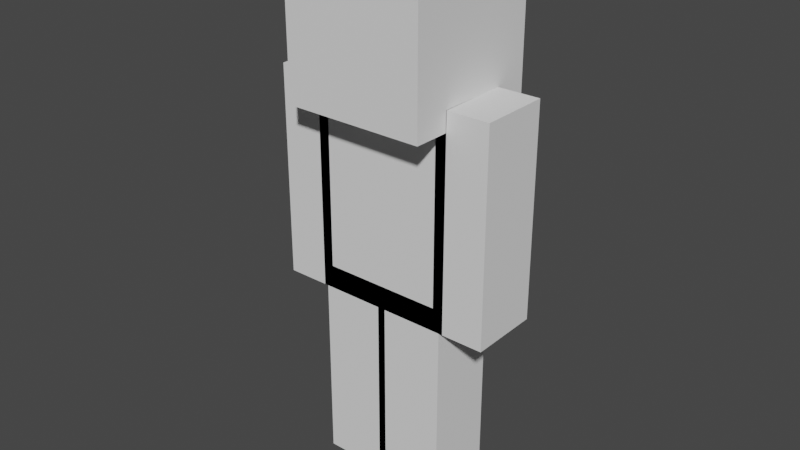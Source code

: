 # Source: player_model.blend  (saved by Blender 2.90.8; exported with 4.5.12 LTS)
import bpy
from mathutils import Matrix  # noqa: F401  (used for matrix-valued properties, if any)

bpy.ops.wm.read_factory_settings(use_empty=True)
scene = bpy.context.scene
scene.name = 'Scene'

# ---- collections
col_collection = bpy.data.collections.new('Collection'); scene.collection.children.link(col_collection)

# ---- materials (node trees are filled in below, after node groups)
mat_mi_valorie = bpy.data.materials.new('MI_Valorie')
mat_mi_valorie.use_transparent_shadow = False

# ---- material node trees

# ---- world
world_world = bpy.data.worlds.new('World'); scene.world = world_world
world_world.use_nodes = True; world_world.node_tree.nodes.clear()
_N = world_world.node_tree.nodes; _L = world_world.node_tree.links
n0 = _N.new('ShaderNodeOutputWorld'); n0.name = 'World Output'; n0.location = (300, 300)
n1 = _N.new('ShaderNodeBackground'); n1.name = 'Background'; n1.location = (10, 300)
n1.inputs[0].default_value = (0.05088, 0.05088, 0.05088, 1.0)
_L.new(n1.outputs[0], n0.inputs[0])
n0.is_active_output = True
world_world.color = (0.05088, 0.05088, 0.05088)
world_world.use_sun_shadow = False
world_world.sun_shadow_jitter_overblur = 0.0

# ---- meshes
me_sk_player_master_md = bpy.data.meshes.new('SK_Player_Master.md')
me_sk_player_master_md.from_pydata([(24.67, -25.0, 200.0), (-25.33, -24.72, 200.0), (-25.25, -25.0, 150.0), (24.67, -25.0, 200.0), (-25.25, -25.0, 150.0), (24.75, -25.0, 150.0), (24.67, -25.0, 200.0), (-24.82, 25.0, 200.0), (-25.33, -24.72, 200.0), (25.18, 25.0, 200.0), (-25.0, -12.5, 75.0), (-25.0, -12.5, 7.593e-16), (-0.002561, -12.5, 75.0), (-0.002561, -12.5, 7.593e-16), (-0.002561, 12.5, 75.0), (-25.0, 12.5, 75.0), (-25.0, -12.5, 75.0), (-0.002561, -12.5, 75.0), (-25.0, 12.5, -7.715e-16), (-25.0, 12.5, 75.0), (-0.002561, 12.5, -7.715e-16), (-0.002561, 12.5, 75.0), (-0.002561, 12.5, -7.715e-16), (-0.002561, -12.5, 7.593e-16), (-25.0, 12.5, -7.715e-16), (-25.0, -12.5, 7.593e-16), (-0.002561, 12.5, 75.0), (-0.002561, -12.5, 7.593e-16), (-0.002561, 12.5, -7.715e-16), (-0.002561, -12.5, 75.0), (-25.0, -12.5, 7.593e-16), (-25.0, 12.5, 75.0), (-25.0, 12.5, -7.715e-16), (-25.0, -12.5, 75.0), (-26.56, -14.06, 79.69), (-26.56, -14.06, -4.688), (1.56, -14.06, 79.69), (1.56, -14.06, -4.688), (1.56, 14.06, 79.69), (-26.56, 14.06, 79.69), (-26.56, -14.06, 79.69), (1.56, -14.06, 79.69), (-26.56, 14.06, -4.688), (-26.56, 14.06, 79.69), (1.56, 14.06, -4.688), (1.56, 14.06, 79.69), (1.56, 14.06, -4.688), (1.56, -14.06, -4.688), (-26.56, 14.06, -4.688), (-26.56, -14.06, -4.688), (1.56, 14.06, 79.69), (1.56, -14.06, -4.688), (1.56, 14.06, -4.688), (1.56, -14.06, 79.69), (-26.56, -14.06, -4.688), (-26.56, 14.06, 79.69), (-26.56, 14.06, -4.688), (-26.56, -14.06, 79.69), (0.002561, -12.5, 75.0), (25.0, -12.5, 7.593e-16), (25.0, -12.5, 75.0), (0.002561, -12.5, 7.593e-16), (0.002561, -12.5, 75.0), (25.0, -12.5, 75.0), (0.002561, 12.5, 75.0), (25.0, 12.5, 75.0), (0.002561, 12.5, -7.715e-16), (25.0, 12.5, 75.0), (25.0, 12.5, -7.715e-16), (0.002561, 12.5, 75.0), (0.002561, -12.5, 7.593e-16), (25.0, 12.5, -7.715e-16), (25.0, -12.5, 7.593e-16), (0.002561, 12.5, -7.715e-16), (0.002561, -12.5, 7.593e-16), (0.002561, -12.5, 75.0), (0.002561, 12.5, 75.0), (0.002561, 12.5, -7.715e-16), (25.0, -12.5, 75.0), (25.0, -12.5, 7.593e-16), (25.0, 12.5, -7.715e-16), (25.0, 12.5, 75.0), (-1.56, -14.06, 79.69), (26.56, -14.06, -4.688), (26.56, -14.06, 79.69), (-1.56, -14.06, -4.688), (-1.56, -14.06, 79.69), (26.56, -14.06, 79.69), (-1.56, 14.06, 79.69), (26.56, 14.06, 79.69), (-1.56, 14.06, -4.688), (26.56, 14.06, 79.69), (26.56, 14.06, -4.688), (-1.56, 14.06, 79.69), (-1.56, -14.06, -4.688), (26.56, 14.06, -4.688), (26.56, -14.06, -4.688), (-1.56, 14.06, -4.688), (-1.56, -14.06, -4.688), (-1.56, -14.06, 79.69), (-1.56, 14.06, 79.69), (-1.56, 14.06, -4.688), (26.56, -14.06, 79.69), (26.56, -14.06, -4.688), (26.56, 14.06, -4.688), (26.56, 14.06, 79.69), (25.0, -12.5, 150.0), (43.75, -12.5, 75.0), (43.75, -12.5, 150.0), (25.0, -12.5, 75.0), (25.0, -12.5, 150.0), (43.75, -12.5, 150.0), (25.0, 12.5, 150.0), (43.75, 12.5, 150.0), (25.0, 12.5, 75.0), (43.75, 12.5, 150.0), (43.75, 12.5, 75.0), (25.0, 12.5, 150.0), (25.0, -12.5, 75.0), (43.75, 12.5, 75.0), (43.75, -12.5, 75.0), (25.0, 12.5, 75.0), (25.0, -12.5, 75.0), (25.0, -12.5, 150.0), (25.0, 12.5, 150.0), (25.0, 12.5, 75.0), (43.75, -12.5, 150.0), (43.75, -12.5, 75.0), (43.75, 12.5, 75.0), (43.75, 12.5, 150.0), (23.83, -14.06, 154.7), (44.92, -14.06, 70.31), (44.92, -14.06, 154.7), (23.83, -14.06, 70.31), (23.83, -14.06, 154.7), (44.92, -14.06, 154.7), (23.83, 14.06, 154.7), (44.92, 14.06, 154.7), (23.83, 14.06, 70.31), (44.92, 14.06, 154.7), (44.92, 14.06, 70.31), (23.83, 14.06, 154.7), (23.83, -14.06, 70.31), (44.92, 14.06, 70.31), (44.92, -14.06, 70.31), (23.83, 14.06, 70.31), (23.83, -14.06, 70.31), (23.83, -14.06, 154.7), (23.83, 14.06, 154.7), (23.83, 14.06, 70.31), (44.92, -14.06, 154.7), (44.92, -14.06, 70.31), (44.92, 14.06, 70.31), (44.92, 14.06, 154.7), (-43.75, -12.5, 150.0), (-43.75, -12.5, 75.0), (-25.0, -12.5, 150.0), (-25.0, -12.5, 75.0), (-25.0, 12.5, 150.0), (-43.75, 12.5, 150.0), (-43.75, -12.5, 150.0), (-25.0, -12.5, 150.0), (-43.75, 12.5, 75.0), (-43.75, 12.5, 150.0), (-25.0, 12.5, 75.0), (-25.0, 12.5, 150.0), (-25.0, 12.5, 75.0), (-25.0, -12.5, 75.0), (-43.75, 12.5, 75.0), (-43.75, -12.5, 75.0), (-25.0, 12.5, 150.0), (-25.0, -12.5, 75.0), (-25.0, 12.5, 75.0), (-25.0, -12.5, 150.0), (-43.75, -12.5, 75.0), (-43.75, -12.5, 150.0), (-43.75, 12.5, 75.0), (-43.75, 12.5, 150.0), (-44.92, -14.06, 154.7), (-44.92, -14.06, 70.31), (-23.83, -14.06, 154.7), (-23.83, -14.06, 70.31), (-23.83, 14.06, 154.7), (-44.92, 14.06, 154.7), (-44.92, -14.06, 154.7), (-23.83, -14.06, 154.7), (-44.92, 14.06, 70.31), (-44.92, 14.06, 154.7), (-23.83, 14.06, 70.31), (-23.83, 14.06, 154.7), (-23.83, 14.06, 70.31), (-23.83, -14.06, 70.31), (-44.92, 14.06, 70.31), (-44.92, -14.06, 70.31), (-23.83, 14.06, 154.7), (-23.83, -14.06, 70.31), (-23.83, 14.06, 70.31), (-23.83, -14.06, 154.7), (-44.92, -14.06, 70.31), (-44.92, -14.06, 154.7), (-44.92, 14.06, 70.31), (-44.92, 14.06, 154.7), (-24.74, 25.0, 150.0), (25.18, 25.0, 200.0), (25.26, 25.0, 150.0), (-24.82, 25.0, 200.0), (24.75, -25.0, 150.0), (-25.25, -25.0, 150.0), (-24.74, 25.0, 150.0), (25.26, 25.0, 150.0), (24.67, -25.0, 200.0), (24.75, -25.0, 150.0), (25.18, 25.0, 200.0), (25.26, 25.0, 150.0), (-25.33, -24.72, 200.0), (-24.74, 25.0, 150.0), (-25.25, -25.0, 150.0), (-24.82, 25.0, 200.0), (-28.49, -27.81, 203.1), (27.85, -28.41, 146.9), (27.76, -28.39, 203.2), (-28.4, -27.84, 146.8), (27.76, -28.39, 203.2), (-27.92, 28.43, 203.1), (-28.49, -27.81, 203.1), (28.33, 27.86, 203.2), (28.42, 27.83, 146.9), (-27.83, 28.41, 146.8), (-27.92, 28.43, 203.1), (28.33, 27.86, 203.2), (27.85, -28.41, 146.9), (-28.4, -27.84, 146.8), (-27.83, 28.41, 146.8), (28.42, 27.83, 146.9), (27.76, -28.39, 203.2), (28.42, 27.83, 146.9), (28.33, 27.86, 203.2), (27.85, -28.41, 146.9), (-28.49, -27.81, 203.1), (-27.83, 28.41, 146.8), (-28.4, -27.84, 146.8), (-27.92, 28.43, 203.1), (6.25, -25.23, 162.0), (-6.25, -25.23, 162.0), (-6.25, -25.23, 155.8), (6.25, -25.23, 155.8), (12.38, -25.48, 175.0), (6.125, -25.48, 175.0), (6.125, -25.48, 168.8), (12.38, -25.48, 168.8), (18.75, -25.12, 175.0), (6.25, -25.12, 175.0), (6.25, -25.12, 168.8), (18.75, -25.12, 168.8), (-6.125, -25.48, 175.0), (-12.38, -25.48, 175.0), (-12.38, -25.48, 168.8), (-6.125, -25.48, 168.8), (-6.25, -25.12, 175.0), (-18.75, -25.12, 175.0), (-18.75, -25.12, 168.8), (-6.25, -25.12, 168.8), (25.03, -12.5, 150.0), (-25.03, -12.5, 150.0), (-24.97, -12.5, 75.0), (24.97, -12.5, 75.0), (-25.03, -12.5, 150.0), (25.03, -12.5, 150.0), (25.03, 12.5, 150.0), (-25.03, 12.5, 150.0), (24.97, 12.5, 75.0), (-24.97, 12.5, 75.0), (-25.03, 12.5, 150.0), (25.03, 12.5, 150.0), (24.97, -12.5, 75.0), (-24.97, -12.5, 75.0), (-24.97, 12.5, 75.0), (24.97, 12.5, 75.0), (24.97, 12.5, 75.0), (25.03, 12.5, 150.0), (24.97, -12.5, 75.0), (25.03, -12.5, 150.0), (-25.03, -12.5, 150.0), (-24.97, 12.5, 75.0), (-24.97, -12.5, 75.0), (-25.03, 12.5, 150.0), (28.16, -14.06, 154.7), (-28.16, -14.06, 154.7), (-28.09, -14.06, 70.31), (28.09, -14.06, 70.31), (-28.16, -14.06, 154.7), (28.16, -14.06, 154.7), (28.16, 14.06, 154.7), (-28.16, 14.06, 154.7), (28.09, 14.06, 70.31), (-28.09, 14.06, 70.31), (-28.16, 14.06, 154.7), (28.16, 14.06, 154.7), (28.09, -14.06, 70.31), (-28.09, -14.06, 70.31), (-28.09, 14.06, 70.31), (28.09, 14.06, 70.31), (28.09, 14.06, 70.31), (28.16, 14.06, 154.7), (28.09, -14.06, 70.31), (28.16, -14.06, 154.7), (-28.16, -14.06, 154.7), (-28.09, 14.06, 70.31), (-28.09, -14.06, 70.31), (-28.16, 14.06, 154.7)], [], [(2, 0, 1), (5, 3, 4), (8, 6, 7), (9, 7, 6), (12, 10, 11), (13, 12, 11), (16, 14, 15), (17, 14, 16), (20, 18, 19), (21, 20, 19), (24, 22, 23), (25, 24, 23), (28, 26, 27), (29, 27, 26), (32, 30, 31), (33, 31, 30), (36, 34, 35), (37, 36, 35), (40, 38, 39), (41, 38, 40), (44, 42, 43), (45, 44, 43), (48, 46, 47), (49, 48, 47), (52, 50, 51), (53, 51, 50), (56, 54, 55), (57, 55, 54), (60, 58, 59), (61, 59, 58), (64, 62, 63), (64, 63, 65), (68, 66, 67), (69, 67, 66), (72, 70, 71), (73, 71, 70), (76, 74, 75), (77, 74, 76), (80, 78, 79), (81, 78, 80), (84, 82, 83), (85, 83, 82), (88, 86, 87), (88, 87, 89), (92, 90, 91), (93, 91, 90), (96, 94, 95), (97, 95, 94), (100, 98, 99), (101, 98, 100), (104, 102, 103), (105, 102, 104), (108, 106, 107), (109, 107, 106), (112, 110, 111), (112, 111, 113), (116, 114, 115), (117, 115, 114), (120, 118, 119), (121, 119, 118), (124, 122, 123), (125, 122, 124), (128, 126, 127), (129, 126, 128), (132, 130, 131), (133, 131, 130), (136, 134, 135), (136, 135, 137), (140, 138, 139), (141, 139, 138), (144, 142, 143), (145, 143, 142), (148, 146, 147), (149, 146, 148), (152, 150, 151), (153, 150, 152), (156, 154, 155), (157, 156, 155), (160, 158, 159), (161, 158, 160), (164, 162, 163), (165, 164, 163), (168, 166, 167), (169, 168, 167), (172, 170, 171), (173, 171, 170), (176, 174, 175), (175, 177, 176), (180, 178, 179), (181, 180, 179), (184, 182, 183), (185, 182, 184), (188, 186, 187), (189, 188, 187), (192, 190, 191), (193, 192, 191), (196, 194, 195), (197, 195, 194), (200, 198, 199), (199, 201, 200), (204, 202, 203), (205, 203, 202), (208, 206, 207), (209, 206, 208), (212, 210, 211), (212, 211, 213), (216, 214, 215), (217, 215, 214), (220, 218, 219), (221, 219, 218), (224, 222, 223), (225, 223, 222), (228, 226, 227), (229, 226, 228), (232, 230, 231), (233, 230, 232), (236, 234, 235), (237, 235, 234), (240, 238, 239), (241, 239, 238), (244, 242, 243), (245, 242, 244), (248, 246, 247), (249, 246, 248), (252, 250, 251), (253, 250, 252), (256, 254, 255), (257, 254, 256), (260, 258, 259), (261, 258, 260), (264, 262, 263), (265, 262, 264), (268, 266, 267), (269, 266, 268), (272, 270, 271), (273, 270, 272), (276, 274, 275), (277, 274, 276), (280, 278, 279), (279, 281, 280), (284, 282, 283), (285, 283, 282), (288, 286, 287), (289, 286, 288), (292, 290, 291), (293, 290, 292), (296, 294, 295), (297, 294, 296), (300, 298, 299), (301, 298, 300), (304, 302, 303), (303, 305, 304), (308, 306, 307), (309, 307, 306)])
_uv = me_sk_player_master_md.uv_layers.new(name='UV_SINGLE')
_uv.uv.foreach_set('vector', [0.125, 0.75, 0.25, 0.875, 0.125, 0.875, 0.25, 0.75, 0.25, 0.875, 0.125, 0.75, 0.125, 0.875, 0.25, 0.875, 0.125, 1.0, 0.25, 1.0, 0.125, 1.0, 0.25, 0.875, 0.3125, 0.1875, 0.375, 0.1875, 0.3743, 0.0, 0.3125, 0.0, 0.3125, 0.1875, 0.3743, 0.0, 0.375, 0.25, 0.4375, 0.1875, 0.375, 0.1875, 0.4375, 0.25, 0.4375, 0.1875, 0.375, 0.25, 0.5, 0.0, 0.4375, 0.0, 0.4375, 0.1875, 0.5, 0.1875, 0.5, 0.0, 0.4375, 0.1875, 0.375, 0.1875, 0.3125, 0.1875, 0.3125, 0.25, 0.375, 0.25, 0.375, 0.1875, 0.3125, 0.25, 0.25, 0.0, 0.25, 0.1875, 0.3125, 0.0, 0.3125, 0.1875, 0.3125, 0.0, 0.25, 0.1875, 0.4375, 0.0, 0.375, 0.0, 0.4375, 0.1875, 0.375, 0.1875, 0.4375, 0.1875, 0.375, 0.0, 0.125, 0.4375, 0.0625, 0.4375, 0.0625, 0.25, 0.125, 0.25, 0.125, 0.4375, 0.0625, 0.25, 0.1243, 0.5, 0.0625, 0.4375, 0.1243, 0.4375, 0.0625, 0.5, 0.0625, 0.4375, 0.1243, 0.5, 0.1877, 0.251, 0.2496, 0.251, 0.25, 0.4375, 0.1875, 0.4375, 0.1877, 0.251, 0.25, 0.4375, 0.1875, 0.5, 0.125, 0.5, 0.125, 0.4375, 0.1875, 0.4375, 0.1875, 0.5, 0.125, 0.4375, 0.1874, 0.25, 0.1875, 0.4375, 0.125, 0.25, 0.125, 0.4375, 0.125, 0.25, 0.1875, 0.4375, 0.0006256, 0.25, 0.0625, 0.25, 0.0006256, 0.4375, 0.0625, 0.4375, 0.0006256, 0.4375, 0.0625, 0.25, 0.0625, 0.6875, 0.125, 0.6875, 0.0625, 0.5, 0.125, 0.5, 0.0625, 0.5, 0.125, 0.6875, 0.1875, 0.75, 0.1875, 0.6875, 0.125, 0.6875, 0.1875, 0.75, 0.125, 0.6875, 0.125, 0.75, 0.25, 0.5, 0.1875, 0.5, 0.25, 0.6875, 0.1875, 0.6875, 0.25, 0.6875, 0.1875, 0.5, 0.0625, 0.75, 0.125, 0.75, 0.0625, 0.6875, 0.125, 0.6875, 0.0625, 0.6875, 0.125, 0.75, 0.1875, 0.6875, 0.125, 0.5, 0.125, 0.6875, 0.1875, 0.5, 0.125, 0.5, 0.1875, 0.6875, 3.052e-05, 0.5, 0.0625, 0.6875, 0.0625, 0.5, 3.052e-05, 0.6875, 0.0625, 0.6875, 3.052e-05, 0.5, 0.125, 0.1875, 0.0625, 0.1875, 0.125, 0.0, 0.0625, 0.0, 0.125, 0.0, 0.0625, 0.1875, 0.0625, 0.25, 0.0625, 0.1875, 0.125, 0.1875, 0.0625, 0.25, 0.125, 0.1875, 0.1249, 0.25, 0.1875, 0.0, 0.25, 0.0, 0.1875, 0.1875, 0.25, 0.1875, 0.1875, 0.1875, 0.25, 0.0, 0.125, 0.25, 0.125, 0.1875, 0.1875, 0.25, 0.1871, 0.1875, 0.1875, 0.25, 0.125, 0.1875, 3.052e-05, 0.1875, 0.0625, 0.0, 0.0625, 0.1875, 3.052e-05, 0.0, 0.0625, 0.0, 3.052e-05, 0.1875, 0.1875, 0.0, 0.1249, 0.1875, 0.1249, 0.0, 0.1874, 0.1875, 0.1249, 0.1875, 0.1875, 0.0, 0.6094, 0.1875, 0.5625, 0.1875, 0.6094, 0.0, 0.5625, 0.0, 0.6094, 0.0, 0.5625, 0.1875, 0.5625, 0.25, 0.5625, 0.1875, 0.6094, 0.1875, 0.5625, 0.25, 0.6094, 0.1875, 0.6094, 0.25, 0.6719, 0.0, 0.7188, 0.0, 0.6719, 0.1875, 0.7188, 0.1875, 0.6719, 0.1875, 0.7188, 0.0, 0.6562, 0.25, 0.6094, 0.25, 0.6562, 0.1875, 0.6094, 0.1875, 0.6562, 0.1875, 0.6094, 0.25, 0.5, 0.1875, 0.5625, 0.0, 0.5625, 0.1875, 0.5, 0.0, 0.5625, 0.0, 0.5, 0.1875, 0.6719, 0.0, 0.6094, 0.1875, 0.6094, 0.0, 0.6719, 0.1875, 0.6094, 0.1875, 0.6719, 0.0, 0.8594, 0.1875, 0.8125, 0.1875, 0.8594, 0.0, 0.8125, 0.0, 0.8594, 0.0, 0.8125, 0.1875, 0.8125, 0.25, 0.8125, 0.1875, 0.8594, 0.1875, 0.8125, 0.25, 0.8594, 0.1875, 0.8594, 0.25, 0.9219, 0.0, 0.9688, 0.0, 0.9219, 0.1875, 0.9688, 0.1875, 0.9219, 0.1875, 0.9688, 0.0, 0.8594, 0.25, 0.8594, 0.1875, 0.9219, 0.25, 0.9219, 0.1875, 0.9219, 0.25, 0.8594, 0.1875, 0.75, 0.1875, 0.8125, 0.0, 0.8125, 0.1875, 0.75, 0.0, 0.8125, 0.0, 0.75, 0.1875, 0.9219, 0.0, 0.8594, 0.1875, 0.8594, 0.0, 0.9219, 0.1875, 0.8594, 0.1875, 0.9219, 0.0, 0.7344, 0.6875, 0.6875, 0.6875, 0.6875, 0.5, 0.7344, 0.5, 0.7344, 0.6875, 0.6875, 0.5, 0.6875, 0.6875, 0.7344, 0.75, 0.6875, 0.75, 0.7344, 0.6875, 0.7344, 0.75, 0.6875, 0.6875, 0.7969, 0.5, 0.8438, 0.5, 0.8438, 0.6875, 0.7969, 0.6875, 0.7969, 0.5, 0.8438, 0.6875, 0.7344, 0.6875, 0.7812, 0.6875, 0.7812, 0.75, 0.7344, 0.75, 0.7344, 0.6875, 0.7812, 0.75, 0.7969, 0.5, 0.7969, 0.6875, 0.7344, 0.5, 0.7344, 0.6875, 0.7344, 0.5, 0.7969, 0.6875, 0.625, 0.5, 0.6875, 0.5, 0.6875, 0.6875, 0.6875, 0.6875, 0.625, 0.6875, 0.625, 0.5, 0.7344, 0.4375, 0.6875, 0.4375, 0.6875, 0.25, 0.7344, 0.25, 0.7344, 0.4375, 0.6875, 0.25, 0.6875, 0.4375, 0.7344, 0.5, 0.6875, 0.5, 0.7344, 0.4375, 0.7344, 0.5, 0.6875, 0.4375, 0.7969, 0.25, 0.8438, 0.25, 0.8438, 0.4375, 0.7969, 0.4375, 0.7969, 0.25, 0.8438, 0.4375, 0.7969, 0.5, 0.7344, 0.5, 0.7344, 0.4375, 0.7969, 0.4375, 0.7969, 0.5, 0.7344, 0.4375, 0.7969, 0.25, 0.7969, 0.4375, 0.7344, 0.25, 0.7344, 0.4375, 0.7344, 0.25, 0.7969, 0.4375, 0.625, 0.25, 0.6875, 0.25, 0.6875, 0.4375, 0.6875, 0.4375, 0.625, 0.4375, 0.625, 0.25, 0.5, 0.75, 0.375, 0.75, 0.5, 0.875, 0.375, 0.875, 0.5, 0.875, 0.375, 0.75, 0.25, 0.875, 0.375, 1.0, 0.25, 1.0, 0.375, 0.875, 0.375, 1.0, 0.25, 0.875, 0.375, 0.875, 0.25, 0.875, 0.25, 0.75, 0.375, 0.875, 0.25, 0.75, 0.375, 0.75, 0.125, 0.75, 0.125, 0.875, 3.052e-05, 0.75, 3.052e-05, 0.875, 3.052e-05, 0.75, 0.125, 0.875, 0.75, 0.875, 0.625, 0.875, 0.75, 0.75, 0.625, 0.75, 0.75, 0.75, 0.625, 0.875, 0.625, 0.875, 0.75, 0.875, 0.625, 1.0, 0.75, 1.0, 0.625, 1.0, 0.75, 0.875, 0.875, 0.875, 1.0, 0.75, 0.875, 0.75, 1.0, 0.875, 1.0, 0.75, 0.875, 0.875, 0.75, 0.875, 0.875, 1.0, 0.75, 1.0, 0.875, 0.875, 0.875, 1.0, 0.75, 0.875, 0.875, 0.875, 0.75, 0.875, 0.875, 0.75, 0.75, 0.75, 0.875, 0.75, 0.75, 0.875, 0.625, 0.75, 0.625, 0.875, 0.5, 0.75, 0.5, 0.875, 0.5, 0.75, 0.625, 0.875, 0.09375, 0.875, 0.125, 0.8906, 0.09375, 0.8906, 0.125, 0.875, 0.125, 0.8906, 0.09375, 0.875, 0.1094, 0.9062, 0.125, 0.9219, 0.1094, 0.9219, 0.125, 0.9062, 0.125, 0.9219, 0.1094, 0.9062, 0.09375, 0.8906, 0.125, 0.9062, 0.09375, 0.9062, 0.125, 0.8906, 0.125, 0.9062, 0.09375, 0.8906, 0.1094, 0.9062, 0.125, 0.9219, 0.1094, 0.9219, 0.125, 0.9062, 0.125, 0.9219, 0.1094, 0.9062, 0.09375, 0.8906, 0.125, 0.9062, 0.09375, 0.9062, 0.125, 0.8906, 0.125, 0.9062, 0.09375, 0.8906, 0.3125, 0.5, 0.4375, 0.6875, 0.3125, 0.6875, 0.4375, 0.5, 0.4375, 0.6875, 0.3125, 0.5, 0.4375, 0.75, 0.3125, 0.6875, 0.4375, 0.6875, 0.3125, 0.75, 0.3125, 0.6875, 0.4375, 0.75, 0.625, 0.6875, 0.5, 0.5, 0.625, 0.5, 0.5, 0.6875, 0.5, 0.5, 0.625, 0.6875, 0.4375, 0.6875, 0.5625, 0.75, 0.4375, 0.75, 0.5625, 0.6875, 0.5625, 0.75, 0.4375, 0.6875, 0.4375, 0.5, 0.5, 0.5, 0.5, 0.6875, 0.5, 0.6875, 0.4375, 0.6875, 0.4375, 0.5, 0.3125, 0.5, 0.3125, 0.6875, 0.25, 0.5, 0.25, 0.6875, 0.25, 0.5, 0.3125, 0.6875, 0.3125, 0.25, 0.4375, 0.4375, 0.3125, 0.4375, 0.4375, 0.25, 0.4375, 0.4375, 0.3125, 0.25, 0.4375, 0.5, 0.3125, 0.4375, 0.4375, 0.4375, 0.3125, 0.5, 0.3125, 0.4375, 0.4375, 0.5, 0.625, 0.4375, 0.5, 0.25, 0.625, 0.25, 0.5, 0.4375, 0.5, 0.25, 0.625, 0.4375, 0.5625, 0.5, 0.4375, 0.4375, 0.5625, 0.4375, 0.4375, 0.5, 0.4375, 0.4375, 0.5625, 0.5, 0.4375, 0.25, 0.4998, 0.2505, 0.5, 0.4375, 0.5, 0.4375, 0.4375, 0.4375, 0.4375, 0.25, 0.3125, 0.25, 0.3125, 0.4375, 0.25, 0.25, 0.25, 0.4375, 0.25, 0.25, 0.3125, 0.4375])
me_sk_player_master_md.materials.append(mat_mi_valorie)
me_sk_player_master_md.use_remesh_fix_poles = True
me_sk_player_master_md.use_remesh_preserve_attributes = False
me_sk_player_master_md.use_mirror_vertex_groups = False
me_sk_player_master_md.update()
arm_sk_player_master_ad = bpy.data.armatures.new('SK_Player_Master.ad')  # bones are not reproduced

# ---- objects
ob_sk_player_master_ao = bpy.data.objects.new('SK_Player_Master.ao', arm_sk_player_master_ad)
ob_sk_player_master_mo = bpy.data.objects.new('SK_Player_Master.mo', me_sk_player_master_md)

# ---- transforms, parenting, visibility, modifiers, constraints
ob_sk_player_master_ao.location = (0.0, 0.0, 0.0)
ob_sk_player_master_ao.scale = (0.05, 0.05, 0.05)
ob_sk_player_master_ao.show_in_front = True
ob_sk_player_master_ao.lineart.crease_threshold = 0.0
ob_sk_player_master_mo.parent = ob_sk_player_master_ao
ob_sk_player_master_mo.location = (0.0, 0.0, 0.0)
ob_sk_player_master_mo.lineart.crease_threshold = 0.0
_vg = ob_sk_player_master_mo.vertex_groups.new(name='R_Leg')
_vg.add([10, 11, 12, 13, 14, 15, 16, 17, 18, 19, 20, 21, 22, 23, 24, 25, 26, 27, 28, 29, 30, 31, 32, 33], 1.0, 'REPLACE')
_vg = ob_sk_player_master_mo.vertex_groups.new(name='R_Leg_armor')
_vg.add([34, 35, 36, 37, 38, 39, 40, 41, 42, 43, 44, 45, 46, 47, 48, 49, 50, 51, 52, 53, 54, 55, 56, 57], 1.0, 'REPLACE')
_vg = ob_sk_player_master_mo.vertex_groups.new(name='L_Leg')
_vg.add([58, 59, 60, 61, 62, 63, 64, 65, 66, 67, 68, 69, 70, 71, 72, 73, 74, 75, 76, 77, 78, 79, 80, 81], 1.0, 'REPLACE')
_vg = ob_sk_player_master_mo.vertex_groups.new(name='L_Leg_armor')
_vg.add([82, 83, 84, 85, 86, 87, 88, 89, 90, 91, 92, 93, 94, 95, 96, 97, 98, 99, 100, 101, 102, 103, 104, 105], 1.0, 'REPLACE')
_vg = ob_sk_player_master_mo.vertex_groups.new(name='L_Arm')
_vg.add([106, 107, 108, 109, 110, 111, 112, 113, 114, 115, 116, 117, 118, 119, 120, 121, 122, 123, 124, 125, 126, 127, 128, 129], 1.0, 'REPLACE')
_vg = ob_sk_player_master_mo.vertex_groups.new(name='L_Arm_armor')
_vg.add([130, 131, 132, 133, 134, 135, 136, 137, 138, 139, 140, 141, 142, 143, 144, 145, 146, 147, 148, 149, 150, 151, 152, 153], 1.0, 'REPLACE')
_vg = ob_sk_player_master_mo.vertex_groups.new(name='R_Arm')
_vg.add([154, 155, 156, 157, 158, 159, 160, 161, 162, 163, 164, 165, 166, 167, 168, 169, 170, 171, 172, 173, 174, 175, 176, 177], 1.0, 'REPLACE')
_vg = ob_sk_player_master_mo.vertex_groups.new(name='R_Arm_armor')
_vg.add([178, 179, 180, 181, 182, 183, 184, 185, 186, 187, 188, 189, 190, 191, 192, 193, 194, 195, 196, 197, 198, 199, 200, 201], 1.0, 'REPLACE')
_vg = ob_sk_player_master_mo.vertex_groups.new(name='Head')
_vg.add([0, 1, 2, 3, 4, 5, 6, 7, 8, 9, 202, 203, 204, 205, 206, 207, 208, 209, 210, 211, 212, 213, 214, 215, 216, 217], 1.0, 'REPLACE')
_vg = ob_sk_player_master_mo.vertex_groups.new(name='Head_Armor')
_vg.add([218, 219, 220, 221, 222, 223, 224, 225, 226, 227, 228, 229, 230, 231, 232, 233, 234, 235, 236, 237, 238, 239, 240, 241], 1.0, 'REPLACE')
_vg = ob_sk_player_master_mo.vertex_groups.new(name='Mouth')
_vg.add([242, 243, 244, 245], 1.0, 'REPLACE')
_vg = ob_sk_player_master_mo.vertex_groups.new(name='L_Eye_Pupil')
_vg.add([246, 247, 248, 249], 1.0, 'REPLACE')
_vg = ob_sk_player_master_mo.vertex_groups.new(name='L_Eye_Iris')
_vg.add([250, 251, 252, 253], 1.0, 'REPLACE')
_vg = ob_sk_player_master_mo.vertex_groups.new(name='R_Eye_Pupil')
_vg.add([254, 255, 256, 257], 1.0, 'REPLACE')
_vg = ob_sk_player_master_mo.vertex_groups.new(name='R_Eye_Iris')
_vg.add([258, 259, 260, 261], 1.0, 'REPLACE')
_vg = ob_sk_player_master_mo.vertex_groups.new(name='Body')
_vg.add([262, 263, 264, 265, 266, 267, 268, 269, 270, 271, 272, 273, 274, 275, 276, 277, 278, 279, 280, 281, 282, 283, 284, 285], 1.0, 'REPLACE')
_vg = ob_sk_player_master_mo.vertex_groups.new(name='Body_armor')
_vg.add([286, 287, 288, 289, 290, 291, 292, 293, 294, 295, 296, 297, 298, 299, 300, 301, 302, 303, 304, 305, 306, 307, 308, 309], 1.0, 'REPLACE')
_m = ob_sk_player_master_mo.modifiers.new('SK_Player_Master.ad', 'ARMATURE')
_m.object = ob_sk_player_master_ao

# ---- collection membership
col_collection.objects.link(ob_sk_player_master_ao)
col_collection.objects.link(ob_sk_player_master_mo)

# ---- scene / render settings (as saved in the file)
scene.frame_start = 1; scene.frame_end = 160; scene.frame_set(23)
scene.render.engine = 'BLENDER_EEVEE_NEXT'
scene.render.use_high_quality_normals = True
scene.cycles.use_denoising = False
scene.cycles.samples = 128
scene.cycles.sampling_pattern = 'TABULATED_SOBOL'
scene.cycles.use_adaptive_sampling = False
scene.cycles.use_light_tree = False
scene.view_settings.view_transform = 'Filmic'
bpy.context.view_layer.update()

# ---- added for rendering (the .blend has no active camera and no usable light): camera, sun
cam_auto = bpy.data.cameras.new('AutoCamera')
cam_auto.lens = 50.0
cam_auto.sensor_width = 36.0
cam_auto.clip_end = 1000.0
ob_auto_camera = bpy.data.objects.new('AutoCamera', cam_auto)
scene.collection.objects.link(ob_auto_camera)
ob_auto_camera.location = (11.4041, -13.8543, 14.1485)
ob_auto_camera.rotation_euler = (1.09748, -7.21219e-08, 0.694738)
scene.camera = ob_auto_camera
light_auto_sun = bpy.data.lights.new('AutoSun', 'SUN')
light_auto_sun.energy = 3.0
light_auto_sun.angle = 0.0523599
ob_auto_sun = bpy.data.objects.new('AutoSun', light_auto_sun)
scene.collection.objects.link(ob_auto_sun)
ob_auto_sun.rotation_euler = (0.872665, 0.174533, 0.523599)
bpy.context.view_layer.update()
